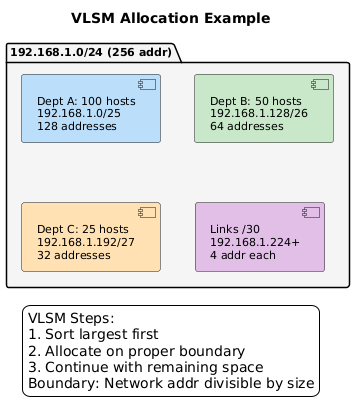

The diagram above was rendered by PlantUML. Its source (embedded in the PNG):
@startuml
skinparam backgroundColor white
skinparam defaultFontName Arial
skinparam defaultFontSize 11
skinparam shadowing false
title VLSM Allocation Example

package "192.168.1.0/24 (256 addr)" as main #F5F5F5 {
    component "Dept A: 100 hosts\n192.168.1.0/25\n128 addresses" as a #BBDEFB
    component "Dept B: 50 hosts\n192.168.1.128/26\n64 addresses" as b #C8E6C9
    component "Dept C: 25 hosts\n192.168.1.192/27\n32 addresses" as c #FFE0B2
    component "Links /30\n192.168.1.224+\n4 addr each" as links #E1BEE7
}

legend bottom
VLSM Steps:
1. Sort largest first
2. Allocate on proper boundary
3. Continue with remaining space
Boundary: Network addr divisible by size
endlegend
@enduml